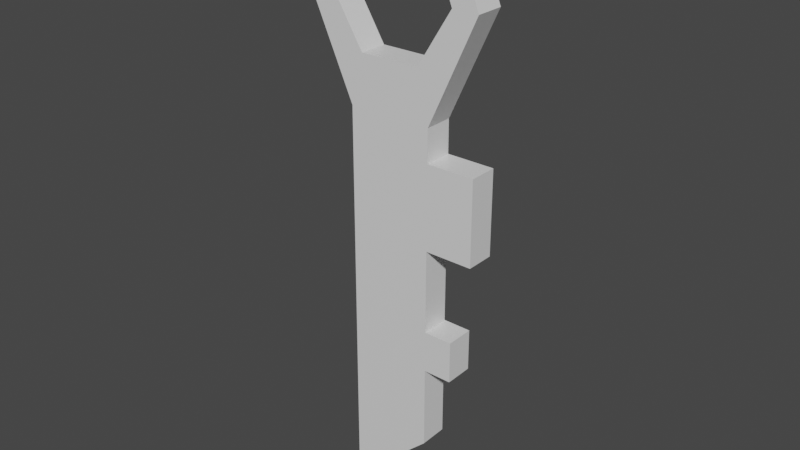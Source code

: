 # Source: key.blend  (saved by Blender 2.83.18; exported with 4.5.12 LTS)
import bpy
from mathutils import Matrix  # noqa: F401  (used for matrix-valued properties, if any)

bpy.ops.wm.read_factory_settings(use_empty=True)
scene = bpy.context.scene
scene.name = 'Scene'

# ---- collections
col_collection = bpy.data.collections.new('Collection'); scene.collection.children.link(col_collection)

# ---- materials (node trees are filled in below, after node groups)
mat_material = bpy.data.materials.new('Material')
mat_material.alpha_threshold = 0.0
mat_material.use_transparent_shadow = False
mat_material.line_color = (0.0, 0.0, 0.0, 1.0)

# ---- material node trees
mat_material.use_nodes = True; mat_material.node_tree.nodes.clear()
_N = mat_material.node_tree.nodes; _L = mat_material.node_tree.links
n0 = _N.new('ShaderNodeOutputMaterial'); n0.name = 'Material Output'; n0.location = (300, 300)
n1 = _N.new('ShaderNodeBsdfPrincipled'); n1.name = 'Principled BSDF'; n1.location = (10, 300)
n1.distribution = 'GGX'
n1.subsurface_method = 'BURLEY'
n1.inputs[2].default_value = 0.4
n1.inputs[3].default_value = 1.45
n1.inputs[27].default_value = (0.0, 0.0, 0.0, 1.0)
n1.inputs[28].default_value = 1.0
_L.new(n1.outputs[0], n0.inputs[0])
n0.is_active_output = True

# ---- world
world_world = bpy.data.worlds.new('World'); scene.world = world_world
world_world.use_nodes = True; world_world.node_tree.nodes.clear()
_N = world_world.node_tree.nodes; _L = world_world.node_tree.links
n0 = _N.new('ShaderNodeOutputWorld'); n0.name = 'World Output'; n0.location = (300, 300)
n1 = _N.new('ShaderNodeBackground'); n1.name = 'Background'; n1.location = (10, 300)
n1.inputs[0].default_value = (0.05088, 0.05088, 0.05088, 1.0)
_L.new(n1.outputs[0], n0.inputs[0])
n0.is_active_output = True
world_world.color = (0.05088, 0.05088, 0.05088)
world_world.use_sun_shadow = False
world_world.sun_shadow_jitter_overblur = 0.0

# ---- meshes
me_cube = bpy.data.meshes.new('Cube')
me_cube.from_pydata([(1.0, -1.0, 1.0), (1.0, -1.0, -1.0), (-1.0, -1.0, 1.0), (-1.0, -1.0, -2.88), (1.0, -1.0, 2.0), (-1.0, -1.0, 2.0), (1.0, -1.0, 4.0), (-1.0, -1.0, 4.0), (1.0, -1.0, 6.0), (-1.0, -1.0, 6.0), (1.678, -1.0, 1.0), (1.678, -1.0, 2.0), (2.136, -1.0, 4.0), (2.136, -1.0, 6.0), (1.0, -1.0, 6.777), (-1.0, -1.0, 6.777), (2.15, -1.0, 9.287), (-2.15, -1.0, 9.287), (1.397, -1.0, 11.21), (-1.397, -1.0, 11.21), (0.714, -1.0, 7.973), (-0.714, -1.0, 7.973), (1.535, -1.0, 9.294), (-1.535, -1.0, 9.294), (0.9978, -1.0, 10.67), (-0.9978, -1.0, 10.67), (1.0, 1.0, 1.0), (1.0, 1.0, -1.0), (-1.0, 1.0, 1.0), (-1.0, 1.0, -2.88), (1.0, 1.0, 2.0), (-1.0, 1.0, 2.0), (1.0, 1.0, 4.0), (-1.0, 1.0, 4.0), (1.0, 1.0, 6.0), (-1.0, 1.0, 6.0), (1.678, 1.0, 1.0), (1.678, 1.0, 2.0), (2.136, 1.0, 4.0), (2.136, 1.0, 6.0), (1.0, 1.0, 6.777), (-1.0, 1.0, 6.777), (2.15, 1.0, 9.287), (-2.15, 1.0, 9.287), (1.397, 1.0, 11.21), (-1.397, 1.0, 11.21), (0.714, 1.0, 7.973), (-0.714, 1.0, 7.973), (1.535, 1.0, 9.294), (-1.535, 1.0, 9.294), (0.9978, 1.0, 10.67), (-0.9978, 1.0, 10.67), (-1.0, 0.0, -2.88), (1.0, 0.0, 1.0), (-1.0, 0.0, 1.0), (1.0, 0.0, -1.0), (1.0, 0.0, 2.0), (-1.0, 0.0, 2.0), (1.0, 0.0, 4.0), (-1.0, 0.0, 4.0), (1.0, 0.0, 6.0), (-1.0, 0.0, 6.0), (1.678, 0.0, 1.0), (1.678, 0.0, 2.0), (2.136, 0.0, 4.0), (2.136, 0.0, 6.0), (1.0, 0.0, 6.777), (-1.0, 0.0, 6.777), (2.15, 0.0, 9.287), (-2.15, 0.0, 9.287), (1.397, 0.0, 11.21), (-1.397, 0.0, 11.21), (-1.535, 0.0, 9.294), (-0.9978, 0.0, 10.67), (0.9978, 0.0, 10.67), (-0.714, 0.0, 7.973), (0.714, 0.0, 7.973), (1.535, 0.0, 9.294)], [], [(1, 0, 2, 3), (52, 55, 1, 3), (55, 53, 0, 1), (57, 5, 7, 59), (2, 0, 4, 5), (54, 2, 5, 57), (5, 4, 6, 7), (61, 9, 15, 67), (8, 6, 12, 13), (59, 7, 9, 61), (7, 6, 8, 9), (56, 4, 11, 63), (4, 0, 10, 11), (60, 8, 13, 65), (67, 15, 17, 69), (9, 8, 14, 15), (16, 18, 24, 22), (15, 14, 20, 21), (70, 71, 19, 18), (69, 17, 19, 71), (18, 19, 25, 24), (14, 16, 22, 20), (17, 15, 21, 23), (19, 17, 23, 25), (20, 22, 77, 76), (21, 20, 76, 75), (22, 24, 74, 77), (24, 25, 73, 74), (25, 23, 72, 73), (23, 21, 75, 72), (16, 68, 70, 18), (14, 66, 68, 16), (12, 64, 65, 13), (10, 62, 63, 11), (8, 60, 66, 14), (6, 58, 64, 12), (4, 56, 58, 6), (0, 53, 62, 10), (3, 2, 54, 52), (27, 29, 28, 26), (52, 29, 27, 55), (55, 27, 26, 53), (57, 59, 33, 31), (28, 31, 30, 26), (54, 57, 31, 28), (31, 33, 32, 30), (61, 67, 41, 35), (34, 39, 38, 32), (59, 61, 35, 33), (33, 35, 34, 32), (56, 63, 37, 30), (30, 37, 36, 26), (60, 65, 39, 34), (67, 69, 43, 41), (35, 41, 40, 34), (42, 48, 50, 44), (41, 47, 46, 40), (70, 44, 45, 71), (69, 71, 45, 43), (44, 50, 51, 45), (40, 46, 48, 42), (43, 49, 47, 41), (45, 51, 49, 43), (46, 76, 77, 48), (47, 75, 76, 46), (48, 77, 74, 50), (50, 74, 73, 51), (51, 73, 72, 49), (49, 72, 75, 47), (42, 44, 70, 68), (40, 42, 68, 66), (38, 39, 65, 64), (36, 37, 63, 62), (34, 40, 66, 60), (32, 38, 64, 58), (30, 32, 58, 56), (26, 36, 62, 53), (29, 52, 54, 28)])
_uv = me_cube.uv_layers.new(name='UVMap')
_uv.uv.foreach_set('vector', [0.375, 0.75, 0.625, 0.75, 0.625, 1.0, 0.375, 1.0, 0.125, 0.625, 0.375, 0.625, 0.375, 0.75, 0.125, 0.75, 0.375, 0.625, 0.625, 0.625, 0.625, 0.75, 0.375, 0.75, 0.625, 0.125, 0.625, 0.0, 0.625, 0.0, 0.625, 0.125, 0.625, 1.0, 0.625, 0.75, 0.625, 0.75, 0.625, 1.0, 0.625, 0.125, 0.625, 0.0, 0.625, 0.0, 0.625, 0.125, 0.625, 1.0, 0.625, 0.75, 0.625, 0.75, 0.625, 1.0, 0.625, 0.125, 0.625, 0.0, 0.625, 0.0, 0.625, 0.125, 0.625, 0.75, 0.625, 0.75, 0.625, 0.75, 0.625, 0.75, 0.625, 0.125, 0.625, 0.0, 0.625, 0.0, 0.625, 0.125, 0.625, 1.0, 0.625, 0.75, 0.625, 0.75, 0.625, 1.0, 0.625, 0.625, 0.625, 0.75, 0.625, 0.75, 0.625, 0.625, 0.625, 0.75, 0.625, 0.75, 0.625, 0.75, 0.625, 0.75, 0.625, 0.625, 0.625, 0.75, 0.625, 0.75, 0.625, 0.625, 0.625, 0.125, 0.625, 0.0, 0.625, 0.0, 0.625, 0.125, 0.625, 1.0, 0.625, 0.75, 0.625, 0.75, 0.625, 1.0, 0.625, 0.75, 0.625, 0.75, 0.625, 0.75, 0.625, 0.75, 0.625, 1.0, 0.625, 0.75, 0.625, 0.75, 0.625, 1.0, 0.625, 0.625, 0.875, 0.625, 0.875, 0.75, 0.625, 0.75, 0.625, 0.125, 0.625, 0.0, 0.625, 0.0, 0.625, 0.125, 0.625, 0.75, 0.875, 0.75, 0.875, 0.75, 0.625, 0.75, 0.625, 0.75, 0.625, 0.75, 0.625, 0.75, 0.625, 0.75, 0.625, 0.0, 0.625, 0.0, 0.625, 0.0, 0.625, 0.0, 0.625, 0.0, 0.625, 0.0, 0.625, 0.0, 0.625, 0.0, 0.625, 0.75, 0.625, 0.75, 0.625, 0.75, 0.625, 0.75, 0.625, 1.0, 0.625, 0.75, 0.625, 0.75, 0.625, 1.0, 0.625, 0.75, 0.625, 0.75, 0.625, 0.75, 0.625, 0.75, 0.625, 0.75, 0.875, 0.75, 0.875, 0.75, 0.625, 0.75, 0.625, 0.0, 0.625, 0.0, 0.625, 0.0, 0.625, 0.0, 0.625, 0.0, 0.625, 0.0, 0.625, 0.0, 0.625, 0.0, 0.625, 0.75, 0.625, 0.625, 0.625, 0.625, 0.625, 0.75, 0.625, 0.75, 0.625, 0.625, 0.625, 0.625, 0.625, 0.75, 0.625, 0.75, 0.625, 0.625, 0.625, 0.625, 0.625, 0.75, 0.625, 0.75, 0.625, 0.625, 0.625, 0.625, 0.625, 0.75, 0.625, 0.75, 0.625, 0.625, 0.625, 0.625, 0.625, 0.75, 0.625, 0.75, 0.625, 0.625, 0.625, 0.625, 0.625, 0.75, 0.625, 0.75, 0.625, 0.625, 0.625, 0.625, 0.625, 0.75, 0.625, 0.75, 0.625, 0.625, 0.625, 0.625, 0.625, 0.75, 0.375, 0.0, 0.625, 0.0, 0.625, 0.125, 0.375, 0.125, 0.375, 0.75, 0.375, 1.0, 0.625, 1.0, 0.625, 0.75, 0.125, 0.625, 0.125, 0.75, 0.375, 0.75, 0.375, 0.625, 0.375, 0.625, 0.375, 0.75, 0.625, 0.75, 0.625, 0.625, 0.625, 0.125, 0.625, 0.125, 0.625, 0.0, 0.625, 0.0, 0.625, 1.0, 0.625, 1.0, 0.625, 0.75, 0.625, 0.75, 0.625, 0.125, 0.625, 0.125, 0.625, 0.0, 0.625, 0.0, 0.625, 1.0, 0.625, 1.0, 0.625, 0.75, 0.625, 0.75, 0.625, 0.125, 0.625, 0.125, 0.625, 0.0, 0.625, 0.0, 0.625, 0.75, 0.625, 0.75, 0.625, 0.75, 0.625, 0.75, 0.625, 0.125, 0.625, 0.125, 0.625, 0.0, 0.625, 0.0, 0.625, 1.0, 0.625, 1.0, 0.625, 0.75, 0.625, 0.75, 0.625, 0.625, 0.625, 0.625, 0.625, 0.75, 0.625, 0.75, 0.625, 0.75, 0.625, 0.75, 0.625, 0.75, 0.625, 0.75, 0.625, 0.625, 0.625, 0.625, 0.625, 0.75, 0.625, 0.75, 0.625, 0.125, 0.625, 0.125, 0.625, 0.0, 0.625, 0.0, 0.625, 1.0, 0.625, 1.0, 0.625, 0.75, 0.625, 0.75, 0.625, 0.75, 0.625, 0.75, 0.625, 0.75, 0.625, 0.75, 0.625, 1.0, 0.625, 1.0, 0.625, 0.75, 0.625, 0.75, 0.625, 0.625, 0.625, 0.75, 0.875, 0.75, 0.875, 0.625, 0.625, 0.125, 0.625, 0.125, 0.625, 0.0, 0.625, 0.0, 0.625, 0.75, 0.625, 0.75, 0.875, 0.75, 0.875, 0.75, 0.625, 0.75, 0.625, 0.75, 0.625, 0.75, 0.625, 0.75, 0.625, 0.0, 0.625, 0.0, 0.625, 0.0, 0.625, 0.0, 0.625, 0.0, 0.625, 0.0, 0.625, 0.0, 0.625, 0.0, 0.625, 0.75, 0.625, 0.75, 0.625, 0.75, 0.625, 0.75, 0.625, 1.0, 0.625, 1.0, 0.625, 0.75, 0.625, 0.75, 0.625, 0.75, 0.625, 0.75, 0.625, 0.75, 0.625, 0.75, 0.625, 0.75, 0.625, 0.75, 0.875, 0.75, 0.875, 0.75, 0.625, 0.0, 0.625, 0.0, 0.625, 0.0, 0.625, 0.0, 0.625, 0.0, 0.625, 0.0, 0.625, 0.0, 0.625, 0.0, 0.625, 0.75, 0.625, 0.75, 0.625, 0.625, 0.625, 0.625, 0.625, 0.75, 0.625, 0.75, 0.625, 0.625, 0.625, 0.625, 0.625, 0.75, 0.625, 0.75, 0.625, 0.625, 0.625, 0.625, 0.625, 0.75, 0.625, 0.75, 0.625, 0.625, 0.625, 0.625, 0.625, 0.75, 0.625, 0.75, 0.625, 0.625, 0.625, 0.625, 0.625, 0.75, 0.625, 0.75, 0.625, 0.625, 0.625, 0.625, 0.625, 0.75, 0.625, 0.75, 0.625, 0.625, 0.625, 0.625, 0.625, 0.75, 0.625, 0.75, 0.625, 0.625, 0.625, 0.625, 0.375, 0.0, 0.375, 0.125, 0.625, 0.125, 0.625, 0.0])
me_cube.materials.append(mat_material)
me_cube.use_remesh_preserve_volume = False
me_cube.use_remesh_preserve_attributes = False
me_cube.use_mirror_vertex_groups = False
me_cube.update()

# ---- objects
ob_cube = bpy.data.objects.new('Cube', me_cube)

# ---- transforms, parenting, visibility, modifiers, constraints
ob_cube.location = (0.0, 0.0, 0.0)
ob_cube.scale = (0.1, 0.03417, 0.1)
ob_cube.lock_rotations_4d = False
ob_cube.empty_display_type = 'ARROWS'
ob_cube.lineart.crease_threshold = 0.0

# ---- collection membership
col_collection.objects.link(ob_cube)

# ---- scene / render settings (as saved in the file)
scene.frame_start = 1; scene.frame_end = 250; scene.frame_set(1)
scene.render.engine = 'BLENDER_EEVEE_NEXT'
scene.cycles.use_denoising = False
scene.cycles.samples = 128
scene.cycles.sampling_pattern = 'TABULATED_SOBOL'
scene.cycles.use_adaptive_sampling = False
scene.cycles.use_light_tree = False
scene.view_settings.view_transform = 'Filmic'
bpy.context.view_layer.update()

# ---- added for rendering (the .blend has no active camera and no usable light): camera, sun
cam_auto = bpy.data.cameras.new('AutoCamera')
cam_auto.lens = 50.0
cam_auto.sensor_width = 36.0
cam_auto.clip_end = 1000.0
ob_auto_camera = bpy.data.objects.new('AutoCamera', cam_auto)
scene.collection.objects.link(ob_auto_camera)
ob_auto_camera.location = (1.36477, -1.63772, 1.50847)
ob_auto_camera.rotation_euler = (1.09748, -7.21219e-08, 0.694738)
scene.camera = ob_auto_camera
light_auto_sun = bpy.data.lights.new('AutoSun', 'SUN')
light_auto_sun.energy = 3.0
light_auto_sun.angle = 0.0523599
ob_auto_sun = bpy.data.objects.new('AutoSun', light_auto_sun)
scene.collection.objects.link(ob_auto_sun)
ob_auto_sun.rotation_euler = (0.872665, 0.174533, 0.523599)
bpy.context.view_layer.update()
